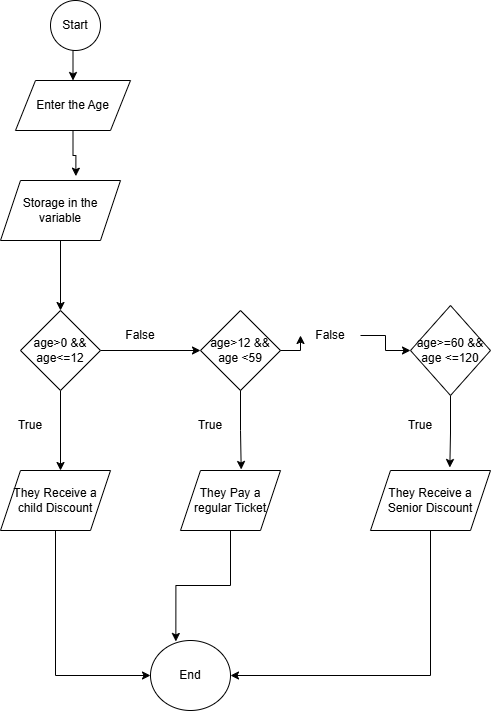

The diagram above was exported from draw.io. Its source (the exported page's mxGraphModel, read from the mxfile embedded in the PNG):
<mxGraphModel dx="786" dy="384" grid="0" gridSize="10" guides="1" tooltips="1" connect="1" arrows="1" fold="1" page="1" pageScale="1" pageWidth="850" pageHeight="1100" background="#ffffff" math="0" shadow="0">
  <root>
    <mxCell id="0" />
    <mxCell id="1" parent="0" />
    <mxCell id="ujREM58993qgS_JpVzcL-6" edge="1" parent="1" source="ujREM58993qgS_JpVzcL-1" style="edgeStyle=orthogonalEdgeStyle;rounded=0;orthogonalLoop=1;jettySize=auto;html=1;exitX=0.5;exitY=1;exitDx=0;exitDy=0;entryX=0.5;entryY=0;entryDx=0;entryDy=0;" target="ujREM58993qgS_JpVzcL-2">
      <mxGeometry relative="1" as="geometry" />
    </mxCell>
    <mxCell id="ujREM58993qgS_JpVzcL-1" parent="1" style="ellipse;whiteSpace=wrap;html=1;" value="Start" vertex="1">
      <mxGeometry height="50" width="50" x="320" y="10" as="geometry" />
    </mxCell>
    <mxCell id="ujREM58993qgS_JpVzcL-2" parent="1" style="shape=parallelogram;perimeter=parallelogramPerimeter;whiteSpace=wrap;html=1;fixedSize=1;" value="Enter the Age" vertex="1">
      <mxGeometry height="50" width="115" x="285" y="90" as="geometry" />
    </mxCell>
    <mxCell id="ujREM58993qgS_JpVzcL-9" edge="1" parent="1" source="ujREM58993qgS_JpVzcL-3" style="edgeStyle=orthogonalEdgeStyle;rounded=0;orthogonalLoop=1;jettySize=auto;html=1;exitX=0.5;exitY=1;exitDx=0;exitDy=0;entryX=0.5;entryY=0;entryDx=0;entryDy=0;" target="ujREM58993qgS_JpVzcL-4">
      <mxGeometry relative="1" as="geometry" />
    </mxCell>
    <mxCell id="ujREM58993qgS_JpVzcL-3" parent="1" style="shape=parallelogram;perimeter=parallelogramPerimeter;whiteSpace=wrap;html=1;fixedSize=1;" value="Storage in the variable" vertex="1">
      <mxGeometry height="60" width="120" x="270" y="190" as="geometry" />
    </mxCell>
    <mxCell id="ujREM58993qgS_JpVzcL-11" edge="1" parent="1" source="ujREM58993qgS_JpVzcL-4" style="edgeStyle=orthogonalEdgeStyle;rounded=0;orthogonalLoop=1;jettySize=auto;html=1;exitX=0.5;exitY=1;exitDx=0;exitDy=0;entryX=0.5;entryY=0;entryDx=0;entryDy=0;">
      <mxGeometry relative="1" as="geometry">
        <mxPoint x="330" y="480" as="targetPoint" />
      </mxGeometry>
    </mxCell>
    <mxCell id="ujREM58993qgS_JpVzcL-13" edge="1" parent="1" source="ujREM58993qgS_JpVzcL-4" style="edgeStyle=orthogonalEdgeStyle;rounded=0;orthogonalLoop=1;jettySize=auto;html=1;exitX=1;exitY=0.5;exitDx=0;exitDy=0;entryX=0;entryY=0.5;entryDx=0;entryDy=0;">
      <mxGeometry relative="1" as="geometry">
        <mxPoint x="470" y="360" as="targetPoint" />
      </mxGeometry>
    </mxCell>
    <mxCell id="ujREM58993qgS_JpVzcL-4" parent="1" style="rhombus;whiteSpace=wrap;html=1;" value="age&amp;gt;0 &amp;amp;&amp;amp; age&amp;lt;=12" vertex="1">
      <mxGeometry height="80" width="80" x="290" y="320" as="geometry" />
    </mxCell>
    <mxCell id="ujREM58993qgS_JpVzcL-7" edge="1" parent="1" source="ujREM58993qgS_JpVzcL-2" style="edgeStyle=orthogonalEdgeStyle;rounded=0;orthogonalLoop=1;jettySize=auto;html=1;exitX=0.5;exitY=1;exitDx=0;exitDy=0;entryX=0.628;entryY=-0.072;entryDx=0;entryDy=0;entryPerimeter=0;" target="ujREM58993qgS_JpVzcL-3">
      <mxGeometry relative="1" as="geometry" />
    </mxCell>
    <mxCell id="ujREM58993qgS_JpVzcL-21" edge="1" parent="1" source="ujREM58993qgS_JpVzcL-30" style="edgeStyle=orthogonalEdgeStyle;rounded=0;orthogonalLoop=1;jettySize=auto;html=1;exitX=1;exitY=0.5;exitDx=0;exitDy=0;" target="ujREM58993qgS_JpVzcL-17">
      <mxGeometry relative="1" as="geometry" />
    </mxCell>
    <mxCell id="ujREM58993qgS_JpVzcL-16" parent="1" style="rhombus;whiteSpace=wrap;html=1;" value="age&amp;gt;12 &amp;amp;&amp;amp; age &amp;lt;59" vertex="1">
      <mxGeometry height="80" width="80" x="470" y="320" as="geometry" />
    </mxCell>
    <mxCell id="ujREM58993qgS_JpVzcL-23" edge="1" parent="1" source="ujREM58993qgS_JpVzcL-17" style="edgeStyle=orthogonalEdgeStyle;rounded=0;orthogonalLoop=1;jettySize=auto;html=1;exitX=0.5;exitY=1;exitDx=0;exitDy=0;entryX=0.661;entryY=-0.05;entryDx=0;entryDy=0;entryPerimeter=0;" target="ujREM58993qgS_JpVzcL-20">
      <mxGeometry relative="1" as="geometry">
        <mxPoint x="720" y="470" as="targetPoint" />
      </mxGeometry>
    </mxCell>
    <mxCell id="ujREM58993qgS_JpVzcL-17" parent="1" style="rhombus;whiteSpace=wrap;html=1;" value="age&amp;gt;=60 &amp;amp;&amp;amp; age &amp;lt;=120" vertex="1">
      <mxGeometry height="90" width="80" x="680" y="315" as="geometry" />
    </mxCell>
    <mxCell id="ujREM58993qgS_JpVzcL-25" edge="1" parent="1" source="ujREM58993qgS_JpVzcL-18" style="edgeStyle=orthogonalEdgeStyle;rounded=0;orthogonalLoop=1;jettySize=auto;html=1;exitX=0.5;exitY=1;exitDx=0;exitDy=0;entryX=0;entryY=0.5;entryDx=0;entryDy=0;" target="ujREM58993qgS_JpVzcL-24">
      <mxGeometry relative="1" as="geometry" />
    </mxCell>
    <mxCell id="ujREM58993qgS_JpVzcL-18" parent="1" style="shape=parallelogram;perimeter=parallelogramPerimeter;whiteSpace=wrap;html=1;fixedSize=1;" value="They Receive a child Discount" vertex="1">
      <mxGeometry height="60" width="110" x="270" y="480" as="geometry" />
    </mxCell>
    <mxCell id="ujREM58993qgS_JpVzcL-19" parent="1" style="shape=parallelogram;perimeter=parallelogramPerimeter;whiteSpace=wrap;html=1;fixedSize=1;" value="They Pay a regular Ticket" vertex="1">
      <mxGeometry height="60" width="100" x="450" y="480" as="geometry" />
    </mxCell>
    <mxCell id="ujREM58993qgS_JpVzcL-27" edge="1" parent="1" source="ujREM58993qgS_JpVzcL-20" style="edgeStyle=orthogonalEdgeStyle;rounded=0;orthogonalLoop=1;jettySize=auto;html=1;exitX=0.5;exitY=1;exitDx=0;exitDy=0;entryX=1;entryY=0.5;entryDx=0;entryDy=0;" target="ujREM58993qgS_JpVzcL-24">
      <mxGeometry relative="1" as="geometry" />
    </mxCell>
    <mxCell id="ujREM58993qgS_JpVzcL-20" parent="1" style="shape=parallelogram;perimeter=parallelogramPerimeter;whiteSpace=wrap;html=1;fixedSize=1;" value="They Receive a Senior Discount" vertex="1">
      <mxGeometry height="60" width="120" x="640" y="480" as="geometry" />
    </mxCell>
    <mxCell id="ujREM58993qgS_JpVzcL-22" edge="1" parent="1" source="ujREM58993qgS_JpVzcL-16" style="edgeStyle=orthogonalEdgeStyle;rounded=0;orthogonalLoop=1;jettySize=auto;html=1;exitX=0.5;exitY=1;exitDx=0;exitDy=0;entryX=0.607;entryY=-0.017;entryDx=0;entryDy=0;entryPerimeter=0;" target="ujREM58993qgS_JpVzcL-19">
      <mxGeometry relative="1" as="geometry" />
    </mxCell>
    <mxCell id="ujREM58993qgS_JpVzcL-24" parent="1" style="ellipse;whiteSpace=wrap;html=1;" value="End" vertex="1">
      <mxGeometry height="70" width="80" x="420" y="650" as="geometry" />
    </mxCell>
    <mxCell id="ujREM58993qgS_JpVzcL-26" edge="1" parent="1" source="ujREM58993qgS_JpVzcL-19" style="edgeStyle=orthogonalEdgeStyle;rounded=0;orthogonalLoop=1;jettySize=auto;html=1;exitX=0.5;exitY=1;exitDx=0;exitDy=0;entryX=0.317;entryY=0.014;entryDx=0;entryDy=0;entryPerimeter=0;" target="ujREM58993qgS_JpVzcL-24">
      <mxGeometry relative="1" as="geometry" />
    </mxCell>
    <mxCell id="ujREM58993qgS_JpVzcL-28" parent="1" style="text;html=1;whiteSpace=wrap;strokeColor=none;fillColor=none;align=center;verticalAlign=middle;rounded=0;" value="False" vertex="1">
      <mxGeometry height="30" width="60" x="380" y="330" as="geometry" />
    </mxCell>
    <mxCell id="ujREM58993qgS_JpVzcL-29" parent="1" style="text;html=1;whiteSpace=wrap;strokeColor=none;fillColor=none;align=center;verticalAlign=middle;rounded=0;" value="True" vertex="1">
      <mxGeometry height="30" width="60" x="270" y="420" as="geometry" />
    </mxCell>
    <mxCell id="ujREM58993qgS_JpVzcL-31" edge="1" parent="1" source="ujREM58993qgS_JpVzcL-16" style="edgeStyle=orthogonalEdgeStyle;rounded=0;orthogonalLoop=1;jettySize=auto;html=1;exitX=1;exitY=0.5;exitDx=0;exitDy=0;" target="ujREM58993qgS_JpVzcL-30" value="">
      <mxGeometry relative="1" as="geometry">
        <mxPoint x="550" y="360" as="sourcePoint" />
        <mxPoint x="680" y="360" as="targetPoint" />
      </mxGeometry>
    </mxCell>
    <mxCell id="ujREM58993qgS_JpVzcL-30" parent="1" style="text;html=1;whiteSpace=wrap;strokeColor=none;fillColor=none;align=center;verticalAlign=middle;rounded=0;" value="False" vertex="1">
      <mxGeometry height="30" width="60" x="570" y="330" as="geometry" />
    </mxCell>
    <mxCell id="ujREM58993qgS_JpVzcL-32" parent="1" style="text;html=1;whiteSpace=wrap;strokeColor=none;fillColor=none;align=center;verticalAlign=middle;rounded=0;" value="True" vertex="1">
      <mxGeometry height="30" width="60" x="450" y="420" as="geometry" />
    </mxCell>
    <mxCell id="ujREM58993qgS_JpVzcL-33" parent="1" style="text;html=1;whiteSpace=wrap;strokeColor=none;fillColor=none;align=center;verticalAlign=middle;rounded=0;" value="True" vertex="1">
      <mxGeometry height="30" width="60" x="660" y="420" as="geometry" />
    </mxCell>
  </root>
</mxGraphModel>